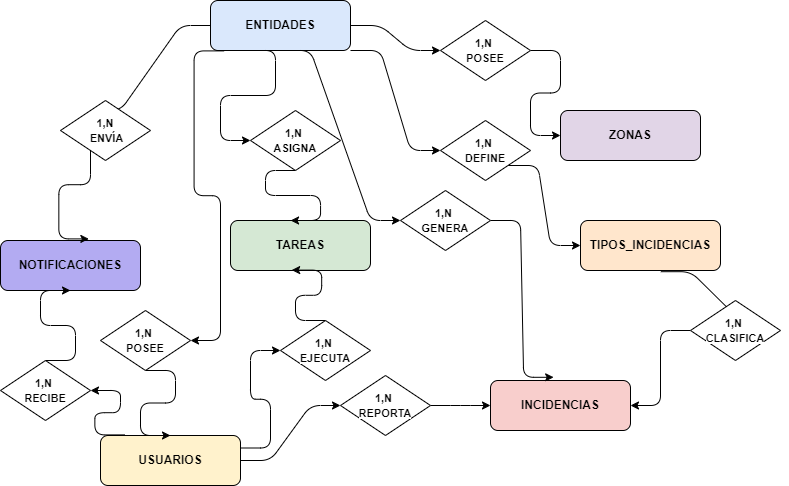

The diagram above was exported from draw.io. Its source (the exported page's mxGraphModel, read from the mxfile embedded in the PNG):
<mxGraphModel dx="1050" dy="629" grid="1" gridSize="10" guides="1" tooltips="1" connect="1" arrows="1" fold="1" page="1" pageScale="1" pageWidth="850" pageHeight="1100" math="0" shadow="0">
  <root>
    <mxCell id="0" />
    <mxCell id="1" parent="0" />
    <mxCell id="entidades" value="&lt;b&gt;ENTIDADES&lt;/b&gt;" style="rounded=1;whiteSpace=wrap;html=1;fillColor=#DAE8FC;" parent="1" vertex="1">
      <mxGeometry x="250" y="20" width="140" height="50" as="geometry" />
    </mxCell>
    <mxCell id="usuarios" value="&lt;b&gt;USUARIOS&lt;/b&gt;" style="rounded=1;whiteSpace=wrap;html=1;fillColor=#FFF2CC;" parent="1" vertex="1">
      <mxGeometry x="140" y="455" width="140" height="50" as="geometry" />
    </mxCell>
    <mxCell id="zonas" value="&lt;b&gt;ZONAS&lt;/b&gt;" style="rounded=1;whiteSpace=wrap;html=1;fillColor=#E1D5E7;" parent="1" vertex="1">
      <mxGeometry x="600" y="130" width="140" height="50" as="geometry" />
    </mxCell>
    <mxCell id="tipos_incidencias" value="&lt;b&gt;TIPOS_INCIDENCIAS&lt;/b&gt;" style="rounded=1;whiteSpace=wrap;html=1;fillColor=#FFE6CC;" parent="1" vertex="1">
      <mxGeometry x="620" y="240" width="140" height="50" as="geometry" />
    </mxCell>
    <mxCell id="incidencias" value="&lt;b&gt;INCIDENCIAS&lt;/b&gt;" style="rounded=1;whiteSpace=wrap;html=1;fillColor=#F8CECC;" parent="1" vertex="1">
      <mxGeometry x="530" y="400" width="140" height="50" as="geometry" />
    </mxCell>
    <mxCell id="tareas" value="&lt;b&gt;TAREAS&lt;/b&gt;" style="rounded=1;whiteSpace=wrap;html=1;fillColor=#D5E8D4;" parent="1" vertex="1">
      <mxGeometry x="270" y="240" width="140" height="50" as="geometry" />
    </mxCell>
    <mxCell id="notificaciones" value="&lt;b&gt;NOTIFICACIONES&lt;/b&gt;" style="rounded=1;whiteSpace=wrap;html=1;fillColor=#B3ABF2;" parent="1" vertex="1">
      <mxGeometry x="40" y="260" width="140" height="50" as="geometry" />
    </mxCell>
    <mxCell id="rel1" value="" style="edgeStyle=entityRelationEdgeStyle;rounded=1;orthogonalLoop=1;jettySize=auto;html=1;entryX=0.5;entryY=0;exitX=0.5;exitY=1;entryDx=0;entryDy=0;exitDx=0;exitDy=0;" parent="1" source="LqZvDMgHE7gjA4sGxH3A-11" target="usuarios" edge="1">
      <mxGeometry relative="1" as="geometry" />
    </mxCell>
    <mxCell id="rel2" value="" style="edgeStyle=entityRelationEdgeStyle;rounded=1;orthogonalLoop=1;jettySize=auto;html=1;entryX=0;entryY=0.5;exitX=1;exitY=0.5;" parent="1" source="LqZvDMgHE7gjA4sGxH3A-4" target="zonas" edge="1">
      <mxGeometry relative="1" as="geometry">
        <Array as="points">
          <mxPoint x="580" y="100" />
          <mxPoint x="580" y="130" />
        </Array>
      </mxGeometry>
    </mxCell>
    <mxCell id="rel3" value="" style="edgeStyle=entityRelationEdgeStyle;rounded=1;orthogonalLoop=1;jettySize=auto;html=1;entryX=0.451;entryY=-0.064;exitX=1;exitY=0.5;entryDx=0;entryDy=0;entryPerimeter=0;exitDx=0;exitDy=0;" parent="1" source="LqZvDMgHE7gjA4sGxH3A-10" target="incidencias" edge="1">
      <mxGeometry relative="1" as="geometry">
        <Array as="points">
          <mxPoint x="580" y="340" />
          <mxPoint x="580" y="330" />
        </Array>
      </mxGeometry>
    </mxCell>
    <mxCell id="rel4" value="" style="edgeStyle=entityRelationEdgeStyle;rounded=1;orthogonalLoop=1;jettySize=auto;html=1;entryX=0;entryY=0.5;exitX=1;exitY=1;exitDx=0;exitDy=0;" parent="1" source="LqZvDMgHE7gjA4sGxH3A-8" target="tipos_incidencias" edge="1">
      <mxGeometry x="-0.0039" relative="1" as="geometry">
        <mxPoint as="offset" />
      </mxGeometry>
    </mxCell>
    <mxCell id="rel5" value="" style="edgeStyle=entityRelationEdgeStyle;rounded=1;orthogonalLoop=1;jettySize=auto;html=1;entryX=0.429;entryY=0;exitX=0.5;exitY=1;entryDx=0;entryDy=0;entryPerimeter=0;exitDx=0;exitDy=0;" parent="1" source="LqZvDMgHE7gjA4sGxH3A-5" target="tareas" edge="1">
      <mxGeometry relative="1" as="geometry" />
    </mxCell>
    <mxCell id="rel6" value="" style="edgeStyle=entityRelationEdgeStyle;rounded=1;orthogonalLoop=1;jettySize=auto;html=1;entryX=0.631;entryY=-0.032;exitX=0;exitY=0.5;entryDx=0;entryDy=0;exitDx=0;exitDy=0;entryPerimeter=0;" parent="1" source="LqZvDMgHE7gjA4sGxH3A-2" target="notificaciones" edge="1">
      <mxGeometry relative="1" as="geometry">
        <Array as="points">
          <mxPoint x="50" y="220" />
        </Array>
      </mxGeometry>
    </mxCell>
    <mxCell id="rel7" value="" style="edgeStyle=entityRelationEdgeStyle;rounded=1;orthogonalLoop=1;jettySize=auto;html=1;entryX=0;entryY=0.5;exitX=1;exitY=0.5;" parent="1" source="LqZvDMgHE7gjA4sGxH3A-14" target="incidencias" edge="1">
      <mxGeometry relative="1" as="geometry" />
    </mxCell>
    <mxCell id="rel8" value="" style="edgeStyle=entityRelationEdgeStyle;rounded=1;orthogonalLoop=1;jettySize=auto;html=1;exitX=0.5;exitY=0;exitDx=0;exitDy=0;" parent="1" source="LqZvDMgHE7gjA4sGxH3A-12" edge="1">
      <mxGeometry relative="1" as="geometry">
        <mxPoint x="110" y="310" as="targetPoint" />
      </mxGeometry>
    </mxCell>
    <mxCell id="rel9" value="" style="edgeStyle=entityRelationEdgeStyle;rounded=1;orthogonalLoop=1;jettySize=auto;html=1;entryX=0.437;entryY=0.992;entryDx=0;entryDy=0;entryPerimeter=0;exitX=0.5;exitY=0;exitDx=0;exitDy=0;" parent="1" source="LqZvDMgHE7gjA4sGxH3A-13" target="tareas" edge="1">
      <mxGeometry relative="1" as="geometry">
        <mxPoint x="320" y="400" as="sourcePoint" />
        <mxPoint x="160" y="405" as="targetPoint" />
      </mxGeometry>
    </mxCell>
    <mxCell id="rel10" value="" style="edgeStyle=entityRelationEdgeStyle;rounded=1;orthogonalLoop=1;jettySize=auto;html=1;entryX=1;entryY=0.5;exitX=0;exitY=0.5;exitDx=0;exitDy=0;entryDx=0;entryDy=0;" parent="1" source="LqZvDMgHE7gjA4sGxH3A-15" target="incidencias" edge="1">
      <mxGeometry relative="1" as="geometry">
        <Array as="points">
          <mxPoint x="780" y="400" />
        </Array>
      </mxGeometry>
    </mxCell>
    <mxCell id="LqZvDMgHE7gjA4sGxH3A-3" value="" style="edgeStyle=entityRelationEdgeStyle;rounded=1;orthogonalLoop=1;jettySize=auto;html=1;entryX=0.25;entryY=0;exitX=0;exitY=0.5;entryDx=0;entryDy=0;exitDx=0;exitDy=0;" edge="1" parent="1" source="entidades" target="LqZvDMgHE7gjA4sGxH3A-2">
      <mxGeometry relative="1" as="geometry">
        <mxPoint x="250" y="45" as="sourcePoint" />
        <mxPoint x="35" y="260" as="targetPoint" />
        <Array as="points">
          <mxPoint x="35" y="230" />
        </Array>
      </mxGeometry>
    </mxCell>
    <mxCell id="LqZvDMgHE7gjA4sGxH3A-2" value="&lt;span style=&quot;font-size: 11px; text-wrap: nowrap; background-color: rgb(255, 255, 255);&quot;&gt;&lt;b&gt;1,N&lt;/b&gt;&lt;/span&gt;&lt;div&gt;&lt;span style=&quot;font-size: 11px; text-wrap: nowrap; background-color: rgb(255, 255, 255);&quot;&gt;&lt;b&gt;&amp;nbsp;ENVÍA&lt;/b&gt;&lt;/span&gt;&lt;/div&gt;" style="rhombus;whiteSpace=wrap;html=1;" vertex="1" parent="1">
      <mxGeometry x="100" y="120" width="90" height="60" as="geometry" />
    </mxCell>
    <mxCell id="LqZvDMgHE7gjA4sGxH3A-6" value="" style="edgeStyle=entityRelationEdgeStyle;rounded=1;orthogonalLoop=1;jettySize=auto;html=1;entryX=0;entryY=0.5;exitX=1;exitY=0.5;" edge="1" parent="1" source="entidades" target="LqZvDMgHE7gjA4sGxH3A-4">
      <mxGeometry relative="1" as="geometry">
        <mxPoint x="390" y="45" as="sourcePoint" />
        <mxPoint x="600" y="155" as="targetPoint" />
      </mxGeometry>
    </mxCell>
    <mxCell id="LqZvDMgHE7gjA4sGxH3A-4" value="&lt;span style=&quot;font-size: 11px; text-wrap: nowrap; background-color: rgb(255, 255, 255);&quot;&gt;&lt;b&gt;1,N&amp;nbsp;&lt;/b&gt;&lt;/span&gt;&lt;div&gt;&lt;span style=&quot;font-size: 11px; text-wrap: nowrap; background-color: rgb(255, 255, 255);&quot;&gt;&lt;b&gt;POSEE&lt;/b&gt;&lt;/span&gt;&lt;/div&gt;" style="rhombus;whiteSpace=wrap;html=1;" vertex="1" parent="1">
      <mxGeometry x="480" y="40" width="90" height="60" as="geometry" />
    </mxCell>
    <mxCell id="LqZvDMgHE7gjA4sGxH3A-9" value="" style="edgeStyle=entityRelationEdgeStyle;rounded=1;orthogonalLoop=1;jettySize=auto;html=1;entryX=0;entryY=0.5;exitX=1;exitY=1;exitDx=0;exitDy=0;" edge="1" parent="1" source="entidades" target="LqZvDMgHE7gjA4sGxH3A-8">
      <mxGeometry relative="1" as="geometry">
        <mxPoint x="390" y="70" as="sourcePoint" />
        <mxPoint x="620" y="265" as="targetPoint" />
      </mxGeometry>
    </mxCell>
    <mxCell id="LqZvDMgHE7gjA4sGxH3A-8" value="&lt;span style=&quot;font-size: 11px; text-wrap: nowrap; background-color: rgb(255, 255, 255);&quot;&gt;&lt;b&gt;1,N&amp;nbsp;&lt;/b&gt;&lt;/span&gt;&lt;div&gt;&lt;span style=&quot;font-size: 11px; text-wrap: nowrap; background-color: rgb(255, 255, 255);&quot;&gt;&lt;b&gt;DEFINE&lt;/b&gt;&lt;/span&gt;&lt;/div&gt;" style="rhombus;whiteSpace=wrap;html=1;" vertex="1" parent="1">
      <mxGeometry x="480" y="140" width="90" height="60" as="geometry" />
    </mxCell>
    <mxCell id="LqZvDMgHE7gjA4sGxH3A-16" value="" style="edgeStyle=entityRelationEdgeStyle;rounded=1;orthogonalLoop=1;jettySize=auto;html=1;entryX=0;entryY=0.5;exitX=0.5;exitY=1;entryDx=0;entryDy=0;exitDx=0;exitDy=0;" edge="1" parent="1" source="entidades" target="LqZvDMgHE7gjA4sGxH3A-10">
      <mxGeometry relative="1" as="geometry">
        <mxPoint x="320" y="70" as="sourcePoint" />
        <mxPoint x="593" y="357" as="targetPoint" />
        <Array as="points" />
      </mxGeometry>
    </mxCell>
    <mxCell id="LqZvDMgHE7gjA4sGxH3A-10" value="&lt;span style=&quot;font-size: 11px; text-wrap: nowrap; background-color: rgb(255, 255, 255);&quot;&gt;&lt;b&gt;1,N&amp;nbsp;&lt;/b&gt;&lt;/span&gt;&lt;div&gt;&lt;span style=&quot;font-size: 11px; text-wrap: nowrap; background-color: rgb(255, 255, 255);&quot;&gt;&lt;b&gt;GENERA&lt;/b&gt;&lt;/span&gt;&lt;/div&gt;" style="rhombus;whiteSpace=wrap;html=1;" vertex="1" parent="1">
      <mxGeometry x="440" y="210" width="90" height="60" as="geometry" />
    </mxCell>
    <mxCell id="LqZvDMgHE7gjA4sGxH3A-17" value="" style="edgeStyle=entityRelationEdgeStyle;rounded=1;orthogonalLoop=1;jettySize=auto;html=1;entryX=1;entryY=0.5;exitX=0.574;exitY=1.024;exitDx=0;exitDy=0;exitPerimeter=0;entryDx=0;entryDy=0;" edge="1" parent="1" source="tipos_incidencias" target="LqZvDMgHE7gjA4sGxH3A-15">
      <mxGeometry relative="1" as="geometry">
        <mxPoint x="700" y="291" as="sourcePoint" />
        <mxPoint x="670" y="425" as="targetPoint" />
      </mxGeometry>
    </mxCell>
    <mxCell id="LqZvDMgHE7gjA4sGxH3A-15" value="&lt;span style=&quot;font-size: 11px; text-wrap: nowrap; background-color: rgb(255, 255, 255);&quot;&gt;&lt;b&gt;1,N&amp;nbsp;&lt;/b&gt;&lt;/span&gt;&lt;div&gt;&lt;span style=&quot;font-size: 11px; text-wrap: nowrap; background-color: rgb(255, 255, 255);&quot;&gt;&lt;b&gt;CLASIFICA&lt;/b&gt;&lt;/span&gt;&lt;/div&gt;" style="rhombus;whiteSpace=wrap;html=1;" vertex="1" parent="1">
      <mxGeometry x="730" y="320" width="90" height="60" as="geometry" />
    </mxCell>
    <mxCell id="LqZvDMgHE7gjA4sGxH3A-18" value="" style="edgeStyle=entityRelationEdgeStyle;rounded=1;orthogonalLoop=1;jettySize=auto;html=1;entryX=0;entryY=0.5;exitX=1;exitY=0.5;" edge="1" parent="1" source="usuarios" target="LqZvDMgHE7gjA4sGxH3A-14">
      <mxGeometry relative="1" as="geometry">
        <mxPoint x="320" y="425" as="sourcePoint" />
        <mxPoint x="530" y="425" as="targetPoint" />
      </mxGeometry>
    </mxCell>
    <mxCell id="LqZvDMgHE7gjA4sGxH3A-14" value="&lt;span style=&quot;font-size: 11px; text-wrap: nowrap; background-color: rgb(255, 255, 255);&quot;&gt;&lt;b&gt;1,N&amp;nbsp;&lt;/b&gt;&lt;/span&gt;&lt;div&gt;&lt;span style=&quot;font-size: 11px; text-wrap: nowrap; background-color: rgb(255, 255, 255);&quot;&gt;&lt;b&gt;REPORTA&lt;/b&gt;&lt;/span&gt;&lt;/div&gt;" style="rhombus;whiteSpace=wrap;html=1;" vertex="1" parent="1">
      <mxGeometry x="380" y="395" width="90" height="60" as="geometry" />
    </mxCell>
    <mxCell id="LqZvDMgHE7gjA4sGxH3A-19" value="" style="edgeStyle=entityRelationEdgeStyle;rounded=1;orthogonalLoop=1;jettySize=auto;html=1;entryX=0;entryY=0.5;entryDx=0;entryDy=0;exitX=1;exitY=0.25;exitDx=0;exitDy=0;" edge="1" parent="1" source="usuarios" target="LqZvDMgHE7gjA4sGxH3A-13">
      <mxGeometry relative="1" as="geometry">
        <mxPoint x="307" y="402" as="sourcePoint" />
        <mxPoint x="381" y="330" as="targetPoint" />
      </mxGeometry>
    </mxCell>
    <mxCell id="LqZvDMgHE7gjA4sGxH3A-13" value="&lt;span style=&quot;font-size: 11px; text-wrap: nowrap; background-color: rgb(255, 255, 255);&quot;&gt;&lt;b&gt;1,N&amp;nbsp;&lt;/b&gt;&lt;/span&gt;&lt;div&gt;&lt;span style=&quot;font-size: 11px; text-wrap: nowrap; background-color: rgb(255, 255, 255);&quot;&gt;&lt;b&gt;EJECUTA&lt;/b&gt;&lt;/span&gt;&lt;/div&gt;" style="rhombus;whiteSpace=wrap;html=1;" vertex="1" parent="1">
      <mxGeometry x="320" y="340" width="90" height="60" as="geometry" />
    </mxCell>
    <mxCell id="LqZvDMgHE7gjA4sGxH3A-20" value="" style="edgeStyle=entityRelationEdgeStyle;rounded=1;orthogonalLoop=1;jettySize=auto;html=1;entryX=1;entryY=0.5;exitX=0.174;exitY=-0.012;entryDx=0;entryDy=0;exitDx=0;exitDy=0;exitPerimeter=0;" edge="1" parent="1" source="usuarios" target="LqZvDMgHE7gjA4sGxH3A-12">
      <mxGeometry relative="1" as="geometry">
        <mxPoint x="164" y="454" as="sourcePoint" />
        <mxPoint x="140" y="285" as="targetPoint" />
      </mxGeometry>
    </mxCell>
    <mxCell id="LqZvDMgHE7gjA4sGxH3A-12" value="&lt;span style=&quot;font-size: 11px; text-wrap: nowrap; background-color: rgb(255, 255, 255);&quot;&gt;&lt;b&gt;1,N&amp;nbsp;&lt;/b&gt;&lt;/span&gt;&lt;div&gt;&lt;span style=&quot;font-size: 11px; text-wrap: nowrap; background-color: rgb(255, 255, 255);&quot;&gt;&lt;b&gt;RECIBE&lt;/b&gt;&lt;/span&gt;&lt;/div&gt;" style="rhombus;whiteSpace=wrap;html=1;" vertex="1" parent="1">
      <mxGeometry x="40" y="380" width="90" height="60" as="geometry" />
    </mxCell>
    <mxCell id="LqZvDMgHE7gjA4sGxH3A-21" value="" style="edgeStyle=entityRelationEdgeStyle;rounded=1;orthogonalLoop=1;jettySize=auto;html=1;entryX=1;entryY=0.5;exitX=0.097;exitY=1.008;entryDx=0;entryDy=0;exitDx=0;exitDy=0;exitPerimeter=0;" edge="1" parent="1" source="entidades" target="LqZvDMgHE7gjA4sGxH3A-11">
      <mxGeometry relative="1" as="geometry">
        <mxPoint x="264" y="70" as="sourcePoint" />
        <mxPoint x="210" y="455" as="targetPoint" />
      </mxGeometry>
    </mxCell>
    <mxCell id="LqZvDMgHE7gjA4sGxH3A-11" value="&lt;span style=&quot;font-size: 11px; text-wrap: nowrap; background-color: rgb(255, 255, 255);&quot;&gt;&lt;b&gt;1,N&amp;nbsp;&lt;/b&gt;&lt;/span&gt;&lt;div&gt;&lt;span style=&quot;font-size: 11px; text-wrap: nowrap; background-color: rgb(255, 255, 255);&quot;&gt;&lt;b&gt;POSEE&lt;/b&gt;&lt;/span&gt;&lt;/div&gt;" style="rhombus;whiteSpace=wrap;html=1;" vertex="1" parent="1">
      <mxGeometry x="140" y="330" width="90" height="60" as="geometry" />
    </mxCell>
    <mxCell id="LqZvDMgHE7gjA4sGxH3A-22" value="" style="edgeStyle=entityRelationEdgeStyle;rounded=1;orthogonalLoop=1;jettySize=auto;html=1;entryX=0;entryY=0.5;exitX=0.25;exitY=1;entryDx=0;entryDy=0;exitDx=0;exitDy=0;" edge="1" parent="1" source="entidades" target="LqZvDMgHE7gjA4sGxH3A-5">
      <mxGeometry relative="1" as="geometry">
        <mxPoint x="285" y="70" as="sourcePoint" />
        <mxPoint x="330" y="240" as="targetPoint" />
      </mxGeometry>
    </mxCell>
    <mxCell id="LqZvDMgHE7gjA4sGxH3A-5" value="&lt;span style=&quot;font-size: 11px; text-wrap: nowrap; background-color: rgb(255, 255, 255);&quot;&gt;&lt;b&gt;1,N&amp;nbsp;&lt;/b&gt;&lt;/span&gt;&lt;div&gt;&lt;span style=&quot;font-size: 11px; text-wrap: nowrap; background-color: rgb(255, 255, 255);&quot;&gt;&lt;b&gt;ASIGNA&lt;/b&gt;&lt;/span&gt;&lt;/div&gt;" style="rhombus;whiteSpace=wrap;html=1;" vertex="1" parent="1">
      <mxGeometry x="290" y="130" width="90" height="60" as="geometry" />
    </mxCell>
  </root>
</mxGraphModel>